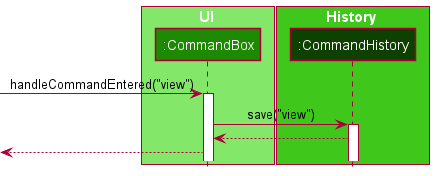

The diagram above was rendered by PlantUML. Its source (embedded in the PNG):
@startuml
!include style.puml

box UI UI_COLOR_T1
participant ":CommandBox" as CommandBox UI_COLOR
end box

box History UI_COLOR_T2
participant ":CommandHistory" as CommandHistory UI_COLOR_T4
end box

[-> CommandBox : handleCommandEntered("view")
activate CommandBox

CommandBox -> CommandHistory : save("view")
activate CommandHistory

CommandHistory --> CommandBox

[<-- CommandBox

@enduml